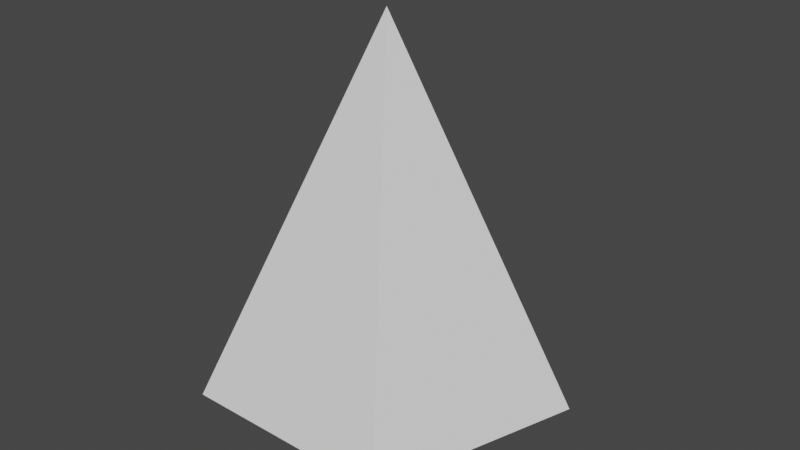 # Source: Cone.blend  (saved by Blender 3.6.13; exported with 4.5.12 LTS)
import bpy
from mathutils import Matrix  # noqa: F401  (used for matrix-valued properties, if any)

bpy.ops.wm.read_factory_settings(use_empty=True)
scene = bpy.context.scene
scene.name = 'Scene'

# ---- collections
col_collection = bpy.data.collections.new('Collection'); scene.collection.children.link(col_collection)

# ---- world
world_world = bpy.data.worlds.new('World'); scene.world = world_world
world_world.use_nodes = True; world_world.node_tree.nodes.clear()
_N = world_world.node_tree.nodes; _L = world_world.node_tree.links
n0 = _N.new('ShaderNodeOutputWorld'); n0.name = 'World Output'; n0.location = (300, 300)
n1 = _N.new('ShaderNodeBackground'); n1.name = 'Background'; n1.location = (10, 300)
n1.inputs[0].default_value = (0.05088, 0.05088, 0.05088, 1.0)
_L.new(n1.outputs[0], n0.inputs[0])
n0.is_active_output = True
world_world.color = (0.05088, 0.05088, 0.05088)
world_world.use_sun_shadow = False
world_world.sun_shadow_jitter_overblur = 0.0

# ---- meshes
me_cone = bpy.data.meshes.new('Cone')
me_cone.from_pydata([(0.0, 1.0, -1.0), (0.9511, 0.309, -1.0), (0.5878, -0.809, -1.0), (-0.5878, -0.809, -1.0), (-0.9511, 0.309, -1.0), (0.0, 0.0, 1.0), (0.0, 0.0, -1.338), (-0.5752, 0.1816, -0.3576), (-0.5764, 0.1825, -0.3582), (0.0, 0.0, 0.0)], [(6, 9)], [(0, 5, 1), (1, 5, 2), (2, 5, 3), (0, 1, 6), (3, 5, 4), (4, 5, 0), (4, 0, 6), (3, 4, 6), (2, 3, 6), (1, 2, 6), (6, 8, 7)])
_uv = me_cone.uv_layers.new(name='UVMap')
_uv.uv.foreach_set('vector', [0.25, 0.49, 0.25, 0.25, 0.4783, 0.3242, 0.4783, 0.3242, 0.25, 0.25, 0.3911, 0.05584, 0.3911, 0.05584, 0.25, 0.25, 0.1089, 0.05584, 0.25, 0.49, 0.4783, 0.3242, 0.25, 0.49, 0.1089, 0.05584, 0.25, 0.25, 0.02175, 0.3242, 0.02175, 0.3242, 0.25, 0.25, 0.25, 0.49, 0.02175, 0.3242, 0.25, 0.49, 0.02175, 0.3242, 0.1089, 0.05584, 0.02175, 0.3242, 0.1089, 0.05584, 0.3911, 0.05584, 0.1089, 0.05584, 0.3911, 0.05584, 0.4783, 0.3242, 0.3911, 0.05584, 0.4783, 0.3242, 0.1089, 0.05584, 0.1089, 0.05584, 0.3911, 0.05584])
me_cone.update()

# ---- objects
ob_cone = bpy.data.objects.new('Cone', me_cone)

# ---- transforms, parenting, visibility, modifiers, constraints
ob_cone.location = (0.0, 0.0, 0.0)

# ---- collection membership
col_collection.objects.link(ob_cone)

# ---- scene / render settings (as saved in the file)
scene.frame_start = 1; scene.frame_end = 250; scene.frame_set(1)
scene.render.engine = 'BLENDER_EEVEE_NEXT'
scene.cycles.sampling_pattern = 'TABULATED_SOBOL'
scene.view_settings.view_transform = 'Filmic'
bpy.context.view_layer.update()

# ---- added for rendering (the .blend has no active camera and no usable light): camera, sun
cam_auto = bpy.data.cameras.new('AutoCamera')
cam_auto.lens = 50.0
cam_auto.sensor_width = 36.0
cam_auto.clip_end = 1000.0
ob_auto_camera = bpy.data.objects.new('AutoCamera', cam_auto)
scene.collection.objects.link(ob_auto_camera)
ob_auto_camera.location = (3.25258, -3.80761, 2.4329)
ob_auto_camera.rotation_euler = (1.09748, -7.21219e-08, 0.694738)
scene.camera = ob_auto_camera
light_auto_sun = bpy.data.lights.new('AutoSun', 'SUN')
light_auto_sun.energy = 3.0
light_auto_sun.angle = 0.0523599
ob_auto_sun = bpy.data.objects.new('AutoSun', light_auto_sun)
scene.collection.objects.link(ob_auto_sun)
ob_auto_sun.rotation_euler = (0.872665, 0.174533, 0.523599)
bpy.context.view_layer.update()
